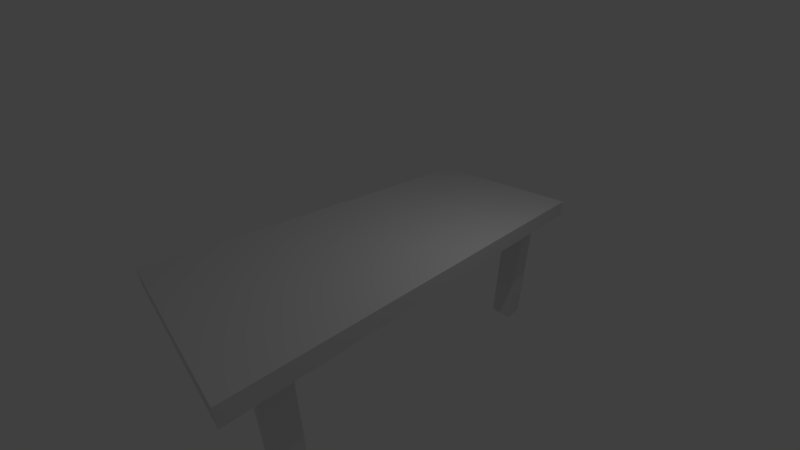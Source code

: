 # Source: table1.blend  (saved by Blender 2.79.0; exported with 4.5.12 LTS)
import bpy
from mathutils import Matrix  # noqa: F401  (used for matrix-valued properties, if any)

bpy.ops.wm.read_factory_settings(use_empty=True)
scene = bpy.context.scene
scene.name = 'Scene'

# ---- collections
col_collection_1 = bpy.data.collections.new('Collection 1'); scene.collection.children.link(col_collection_1)

# ---- materials (node trees are filled in below, after node groups)
mat_material = bpy.data.materials.new('Material')
mat_material.alpha_threshold = 0.0
mat_material.use_transparent_shadow = False
mat_material.roughness = 0.5
mat_material.line_color = (0.0, 0.0, 0.0, 1.0)

# ---- material node trees

# ---- world
world_world = bpy.data.worlds.new('World'); scene.world = world_world
world_world.color = (0.05088, 0.05088, 0.05088)
world_world.use_sun_shadow = False
world_world.sun_shadow_jitter_overblur = 0.0
world_world.cycles.sampling_method = 'MANUAL'

# ---- cameras
cam_camera = bpy.data.cameras.new('Camera')
cam_camera.clip_end = 100.0
cam_camera.lens = 14.66
cam_camera.sensor_width = 32.0
cam_camera.sensor_height = 18.0
cam_camera.ortho_scale = 7.314
cam_camera.dof.focus_distance = 0.0
cam_camera.dof.aperture_fstop = 128.0

# ---- lights
light_lamp = bpy.data.lights.new('Lamp', 'POINT')
light_lamp.transmission_factor = 0.0
light_lamp.cutoff_distance = 30.0
light_lamp.energy = 100.0
light_lamp.shadow_buffer_clip_start = 1.001
light_lamp.shadow_soft_size = 0.1
light_lamp.shadow_maximum_resolution = 0.006
light_lamp.use_absolute_resolution = True

# ---- meshes
me_cube = bpy.data.meshes.new('Cube')
me_cube.from_pydata([(2.677, 6.018, -0.2605), (2.677, -6.018, -0.2605), (-2.677, -6.018, -0.2605), (-2.677, 6.018, -0.2605), (2.677, 6.018, 0.2605), (2.677, -6.018, 0.2605), (-2.677, -6.018, 0.2605), (-2.677, 6.018, 0.2605), (2.677, 0.0, -0.2605), (4.768e-07, 6.018, -0.2605), (-4.768e-07, -6.018, -0.2605), (-2.677, 1.907e-06, -0.2605), (0.0, 9.537e-07, -0.2605), (-1.422, -4.448, -0.2605), (-1.422, -5.147, -0.2605), (-2.126, -5.147, -0.2605), (-2.126, -4.448, -0.2605), (-1.422, 5.147, -0.2605), (-1.422, 4.448, -0.2605), (-2.126, 4.448, -0.2605), (-2.126, 5.147, -0.2605), (2.126, 5.147, -0.2605), (2.126, 4.448, -0.2605), (1.422, 4.448, -0.2605), (1.422, 5.147, -0.2605), (2.126, -4.448, -0.2605), (2.126, -5.147, -0.2605), (1.422, -5.147, -0.2605), (1.422, -4.448, -0.2605), (-1.422, -5.147, -4.427), (-1.422, -4.448, -4.427), (-2.126, -4.448, -4.427), (-2.126, -5.147, -4.427), (-1.422, 4.448, -4.427), (-1.422, 5.147, -4.427), (-2.126, 5.147, -4.427), (-2.126, 4.448, -4.427), (2.126, 5.147, -4.427), (2.126, 4.448, -4.427), (1.422, 5.147, -4.427), (1.422, 4.448, -4.427), (2.126, -4.448, -4.427), (2.126, -5.147, -4.427), (1.422, -4.448, -4.427), (1.422, -5.147, -4.427)], [], [(21, 22, 38, 37), (4, 7, 6, 5), (0, 4, 5, 1, 8), (1, 5, 6, 2, 10), (2, 6, 7, 3, 11), (4, 0, 9, 3, 7), (16, 13, 30, 31), (17, 18, 33, 34), (13, 14, 29, 30), (12, 10, 14, 13), (10, 2, 15, 14), (2, 11, 16, 15), (11, 12, 13, 16), (9, 12, 18, 17), (12, 11, 19, 18), (11, 3, 20, 19), (3, 9, 17, 20), (0, 8, 22, 21), (8, 12, 23, 22), (12, 9, 24, 23), (9, 0, 21, 24), (8, 1, 26, 25), (1, 10, 27, 26), (10, 12, 28, 27), (12, 8, 25, 28), (30, 29, 32, 31), (34, 33, 36, 35), (37, 38, 40, 39), (41, 42, 44, 43), (20, 17, 34, 35), (25, 26, 42, 41), (14, 15, 32, 29), (24, 21, 37, 39), (18, 19, 36, 33), (28, 25, 41, 43), (15, 16, 31, 32), (22, 23, 40, 38), (19, 20, 35, 36), (26, 27, 44, 42), (23, 24, 39, 40), (27, 28, 43, 44)])
_uv = me_cube.uv_layers.new(name='UVMap')
_uv.uv.foreach_set('vector', [0.07344, 0.3698, -0.2762, 0.3698, -0.2762, -1.714, 0.07344, -1.714, 0.8383, 0.5089, -1.838, 0.5089, -1.838, -5.509, 0.8383, -5.509, 0.5089, 0.3698, 0.5089, 0.6302, -5.509, 0.6302, -5.509, 0.3698, -2.5, 0.3698, 0.8383, 0.3698, 0.8383, 0.6302, -1.838, 0.6302, -1.838, 0.3698, -0.5, 0.3698, 0.4911, 0.3698, 0.4911, 0.6302, 6.509, 0.6302, 6.509, 0.3698, 3.5, 0.3698, 0.8383, 0.6302, 0.8383, 0.3698, -0.5, 0.3698, -1.838, 0.3698, -1.838, 0.6302, 0.4369, 0.3698, 0.7892, 0.3698, 0.7892, -1.714, 0.4369, -1.714, 0.07344, 0.3698, -0.2762, 0.3698, -0.2762, -1.714, 0.07344, -1.714, 0.2762, 0.3698, -0.07344, 0.3698, -0.07344, -1.714, 0.2762, -1.714, 0.5, 0.5, 0.5, -2.509, -0.2108, -2.073, -0.2108, -1.724, 0.5, 0.4911, -0.8383, 0.4911, -0.5631, 0.9266, -0.2108, 0.9266, 0.1617, 0.4911, 0.1617, 3.5, 0.4369, 1.276, 0.4369, 0.9266, 0.1617, 0.5, 1.5, 0.5, 0.7892, -1.724, 0.4369, -1.724, 0.5, 0.5089, 0.5, -2.5, -0.2108, -0.2762, -0.2108, 0.07344, 0.5, 0.5, -0.8383, 0.5, -0.5631, 2.724, -0.2108, 2.724, 0.1617, 0.5, 0.1617, 3.509, 0.4369, 3.073, 0.4369, 2.724, 0.1617, 0.5089, 1.5, 0.5089, 0.7892, 0.07344, 0.4369, 0.07344, 0.8383, 0.5089, 0.8383, -2.5, 0.5631, -0.2762, 0.5631, 0.07344, 0.8383, 0.5, -0.5, 0.5, 0.2108, 2.724, 0.5631, 2.724, 0.5, 0.5, 0.5, 3.509, 1.211, 3.073, 1.211, 2.724, 0.5, 0.5089, 1.838, 0.5089, 1.563, 0.07344, 1.211, 0.07344, 0.8383, 0.5, 0.8383, -2.509, 0.5631, -2.073, 0.5631, -1.724, 0.8383, 0.4911, -0.5, 0.4911, 0.2108, 0.9266, 0.5631, 0.9266, 0.5, 0.4911, 0.5, 3.5, 1.211, 1.276, 1.211, 0.9266, 0.5, 0.5, 1.838, 0.5, 1.563, -1.724, 1.211, -1.724, 0.7892, 0.2762, 0.7892, -0.07344, 0.4369, -0.07344, 0.4369, 0.2762, 0.7892, 0.07344, 0.7892, -0.2762, 0.4369, -0.2762, 0.4369, 0.07344, 0.5631, 0.07344, 0.5631, -0.2762, 0.2108, -0.2762, 0.2108, 0.07344, 0.5631, 0.2762, 0.5631, -0.07344, 0.2108, -0.07344, 0.2108, 0.2762, 0.4369, 0.3698, 0.7892, 0.3698, 0.7892, -1.714, 0.4369, -1.714, 0.2762, 0.3698, -0.07344, 0.3698, -0.07344, -1.714, 0.2762, -1.714, 0.7892, 0.3698, 0.4369, 0.3698, 0.4369, -1.714, 0.7892, -1.714, 0.2108, 0.3698, 0.5631, 0.3698, 0.5631, -1.714, 0.2108, -1.714, 0.7892, 0.3698, 0.4369, 0.3698, 0.4369, -1.714, 0.7892, -1.714, 0.2108, 0.3698, 0.5631, 0.3698, 0.5631, -1.714, 0.2108, -1.714, 0.9266, 0.3698, 1.276, 0.3698, 1.276, -1.714, 0.9266, -1.714, 0.5631, 0.3698, 0.2108, 0.3698, 0.2108, -1.714, 0.5631, -1.714, 0.7238, 0.3698, 1.073, 0.3698, 1.073, -1.714, 0.7238, -1.714, 0.5631, 0.3698, 0.2108, 0.3698, 0.2108, -1.714, 0.5631, -1.714, 0.7238, 0.3698, 1.073, 0.3698, 1.073, -1.714, 0.7238, -1.714, 0.9266, 0.3698, 1.276, 0.3698, 1.276, -1.714, 0.9266, -1.714])
me_cube.materials.append(mat_material)
me_cube.use_remesh_preserve_volume = False
me_cube.use_remesh_preserve_attributes = False
me_cube.use_mirror_vertex_groups = False
me_cube.update()

# ---- objects
ob_cube = bpy.data.objects.new('Cube', me_cube)
ob_lamp = bpy.data.objects.new('Lamp', light_lamp)
ob_camera = bpy.data.objects.new('Camera', cam_camera)

# ---- transforms, parenting, visibility, modifiers, constraints
ob_cube.location = (0.0, 0.0, 0.0)
ob_cube.lock_rotations_4d = False
ob_cube.empty_display_type = 'ARROWS'
ob_cube.lineart.crease_threshold = 0.0
ob_lamp.location = (4.076, 1.005, 5.904)
ob_lamp.rotation_euler = (0.6503, 0.05522, 1.866)
ob_lamp.lock_rotations_4d = False
ob_lamp.empty_display_type = 'ARROWS'
ob_lamp.color = (0.0, 0.0, 0.0, 0.0)
ob_lamp.lineart.crease_threshold = 0.0
ob_camera.location = (7.481, -6.508, 5.344)
ob_camera.rotation_euler = (1.109, 0.0, 0.8149)
ob_camera.lock_rotations_4d = False
ob_camera.empty_display_type = 'ARROWS'
ob_camera.color = (0.0, 0.0, 0.0, 0.0)
ob_camera.display_type = 'WIRE'
ob_camera.lineart.crease_threshold = 0.0

# ---- collection membership
col_collection_1.objects.link(ob_cube)
col_collection_1.objects.link(ob_lamp)
col_collection_1.objects.link(ob_camera)

# ---- scene / render settings (as saved in the file)
scene.camera = ob_camera
scene.frame_start = 1; scene.frame_end = 250; scene.frame_set(1)
scene.render.engine = 'BLENDER_EEVEE_NEXT'
scene.render.resolution_percentage = 50
scene.render.dither_intensity = 0.0
scene.cycles.use_denoising = False
scene.cycles.samples = 128
scene.cycles.sampling_pattern = 'TABULATED_SOBOL'
scene.cycles.use_adaptive_sampling = False
scene.cycles.use_light_tree = False
scene.cycles.blur_glossy = 0.0
scene.cycles.sample_clamp_indirect = 0.0
scene.view_settings.view_transform = 'Standard'
bpy.context.view_layer.update()

